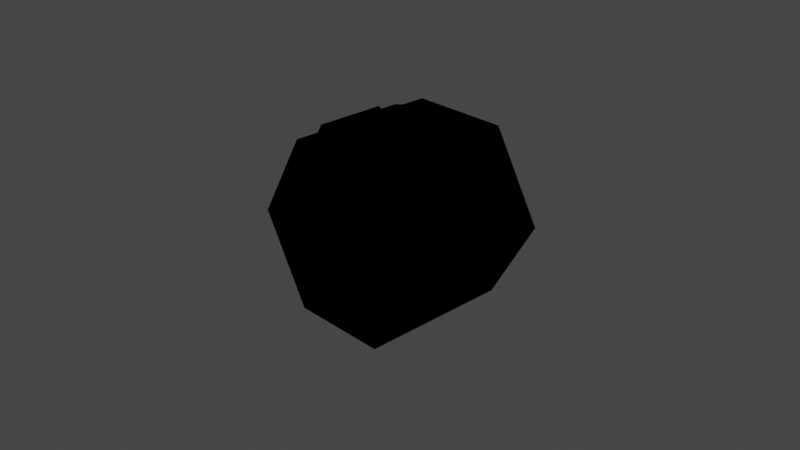 # Source: crewCabin.blend  (saved by Blender 3.1.7; exported with 4.5.12 LTS)
import bpy
from mathutils import Matrix  # noqa: F401  (used for matrix-valued properties, if any)

bpy.ops.wm.read_factory_settings(use_empty=True)
scene = bpy.context.scene
scene.name = 'Scene'

# ---- collections
col_collection = bpy.data.collections.new('Collection'); scene.collection.children.link(col_collection)
col_collider_collider = bpy.data.collections.new('collider:collider')  # instanced only; not linked into the scene

# ---- materials (node trees are filled in below, after node groups)
mat_material_001 = bpy.data.materials.new('Material.001')
mat_material_001.use_transparent_shadow = False

# ---- node groups
ng_color4 = bpy.data.node_groups.new('Color4', 'ShaderNodeTree')
_s = ng_color4.interface.new_socket(name='Color', in_out='OUTPUT', socket_type='NodeSocketColor')
_s = ng_color4.interface.new_socket(name='Alpha', in_out='OUTPUT', socket_type='NodeSocketFloat')
_s = ng_color4.interface.new_socket(name='Color', in_out='INPUT', socket_type='NodeSocketColor')
_s = ng_color4.interface.new_socket(name='Alpha', in_out='INPUT', socket_type='NodeSocketFloat')
_s.min_value = 1.0
_N = ng_color4.nodes; _L = ng_color4.links
n0 = _N.new('NodeGroupInput'); n0.name = 'Group Input'; n0.location = (-403, 18)
n1 = _N.new('NodeGroupOutput'); n1.name = 'Group Output'; n1.location = (154, 24)
_L.new(n0.outputs[1], n1.inputs[1])
_L.new(n0.outputs[0], n1.inputs[0])
n1.is_active_output = True
ng_maincolor = bpy.data.node_groups.new('MainColor', 'ShaderNodeTree')
_s = ng_maincolor.interface.new_socket(name='Color', in_out='OUTPUT', socket_type='NodeSocketColor')
_s = ng_maincolor.interface.new_socket(name='Alpha', in_out='OUTPUT', socket_type='NodeSocketFloat')
_s = ng_maincolor.interface.new_socket(name='VColor', in_out='INPUT', socket_type='NodeSocketColor')
_s = ng_maincolor.interface.new_socket(name='VAlpha', in_out='INPUT', socket_type='NodeSocketFloat')
_s.min_value = 1e+04
_s = ng_maincolor.interface.new_socket(name='CColor', in_out='INPUT', socket_type='NodeSocketColor')
_s = ng_maincolor.interface.new_socket(name='CAlpha', in_out='INPUT', socket_type='NodeSocketFloat')
_s.min_value = 1.0
_s = ng_maincolor.interface.new_socket(name='TColor', in_out='INPUT', socket_type='NodeSocketColor')
_s = ng_maincolor.interface.new_socket(name='TAlpha', in_out='INPUT', socket_type='NodeSocketFloat')
_s.min_value = 1.0
_N = ng_maincolor.nodes; _L = ng_maincolor.links
n0 = _N.new('NodeGroupInput'); n0.name = 'Group Input'; n0.location = (-284, 35)
n1 = _N.new('NodeGroupOutput'); n1.name = 'Group Output'; n1.location = (332, -19)
n2 = _N.new('ShaderNodeMix'); n2.name = 'VC*CC*TC'; n2.location = (127, -33)
n2.label = 'VC*CC*TC'
n2.hide = True
n2.data_type = 'RGBA'
n2.blend_type = 'MULTIPLY'
n2.inputs[0].default_value = 1.0
n3 = _N.new('ShaderNodeMix'); n3.name = 'VC*CC'; n3.location = (-44, 33)
n3.label = 'VC*CC'
n3.hide = True
n3.data_type = 'RGBA'
n3.blend_type = 'MULTIPLY'
n3.inputs[0].default_value = 1.0
n4 = _N.new('ShaderNodeMath'); n4.name = 'VA*CA'; n4.location = (-59, -19)
n4.label = 'VA*CA'
n4.hide = True
n4.operation = 'MULTIPLY'
n4.inputs[2].default_value = 0.0
n5 = _N.new('ShaderNodeMath'); n5.name = 'VA*CA*TA'; n5.location = (130, -79)
n5.label = 'VA*CA*TA'
n5.hide = True
n5.operation = 'MULTIPLY'
n5.inputs[2].default_value = 0.0
_L.new(n0.outputs[2], n3.inputs[7])
_L.new(n0.outputs[4], n2.inputs[7])
_L.new(n2.outputs[2], n1.inputs[0])
_L.new(n3.outputs[2], n2.inputs[6])
_L.new(n0.outputs[0], n3.inputs[6])
_L.new(n0.outputs[1], n4.inputs[0])
_L.new(n0.outputs[3], n4.inputs[1])
_L.new(n4.outputs[0], n5.inputs[0])
_L.new(n0.outputs[5], n5.inputs[1])
_L.new(n5.outputs[0], n1.inputs[1])
n1.is_active_output = True
ng_standardshader = bpy.data.node_groups.new('StandardShader', 'ShaderNodeTree')
_s = ng_standardshader.interface.new_socket(name='BSDF', in_out='OUTPUT', socket_type='NodeSocketShader')
_s = ng_standardshader.interface.new_socket(name='BaseColor', in_out='INPUT', socket_type='NodeSocketColor')
_s = ng_standardshader.interface.new_socket(name='Shininess', in_out='INPUT', socket_type='NodeSocketFloat')
_s.min_value = 1e+04
_s = ng_standardshader.interface.new_socket(name='Gloss', in_out='INPUT', socket_type='NodeSocketFloat')
_s.min_value = 1e+04
_s = ng_standardshader.interface.new_socket(name='Emission', in_out='INPUT', socket_type='NodeSocketColor')
_s = ng_standardshader.interface.new_socket(name='Emission Strength', in_out='INPUT', socket_type='NodeSocketFloat')
_s.min_value = 1e+06
_s = ng_standardshader.interface.new_socket(name='Alpha', in_out='INPUT', socket_type='NodeSocketFloat')
_s.min_value = 1.0
_s = ng_standardshader.interface.new_socket(name='NormalColor', in_out='INPUT', socket_type='NodeSocketColor')
_N = ng_standardshader.nodes; _L = ng_standardshader.links
n0 = _N.new('NodeGroupOutput'); n0.name = 'Group Output'; n0.location = (555, 248)
n1 = _N.new('NodeGroupInput'); n1.name = 'Group Input'; n1.location = (-444, 74)
n2 = _N.new('ShaderNodeNormalMap'); n2.name = 'Normal Map'; n2.location = (-96, -256)
n2.hide = True
n3 = _N.new('ShaderNodeMath'); n3.name = 'Roughness'; n3.location = (-4, -2)
n3.label = 'Roughness'
n3.hide = True
n3.operation = 'SQRT'
n3.inputs[2].default_value = 0.0
n4 = _N.new('ShaderNodeMath'); n4.name = 'SpecularConv'; n4.location = (-120, 39)
n4.label = 'SpecularConv'
n4.hide = True
n4.operation = 'SQRT'
n4.inputs[2].default_value = 0.0
n5 = _N.new('ShaderNodeMath'); n5.name = 'Gloss2Rough'; n5.location = (-176, -1)
n5.label = 'Gloss2Rough'
n5.hide = True
n5.operation = 'SUBTRACT'
n5.inputs[0].default_value = 1.0
n5.inputs[2].default_value = 0.0
n6 = _N.new('ShaderNodeBsdfPrincipled'); n6.name = 'Principled BSDF'; n6.location = (226, 256)
n6.distribution = 'GGX'
n6.subsurface_method = 'BURLEY'
n6.inputs[3].default_value = 1.45
_L.new(n6.outputs[0], n0.inputs[0])
_L.new(n4.outputs[0], n6.inputs[13])
_L.new(n1.outputs[3], n6.inputs[27])
_L.new(n3.outputs[0], n6.inputs[2])
_L.new(n1.outputs[0], n6.inputs[0])
_L.new(n1.outputs[1], n4.inputs[0])
_L.new(n1.outputs[6], n2.inputs[1])
_L.new(n5.outputs[0], n3.inputs[0])
_L.new(n1.outputs[2], n5.inputs[1])
_L.new(n2.outputs[0], n6.inputs[5])
_L.new(n1.outputs[5], n6.inputs[4])
_L.new(n1.outputs[4], n6.inputs[28])
n0.is_active_output = True

# ---- material node trees
mat_material_001.use_nodes = True; mat_material_001.node_tree.nodes.clear()
_N = mat_material_001.node_tree.nodes; _L = mat_material_001.node_tree.links
n0 = _N.new('ShaderNodeTexImage'); n0.name = '_MainTex'; n0.location = (-131, -187)
n0.label = '_MainTex'
n0.hide = True
n1 = _N.new('ShaderNodeUVMap'); n1.name = 'UV Map'; n1.location = (-345, -213)
n2 = _N.new('ShaderNodeGroup'); n2.name = '_Color'; n2.location = (-34, -148)
n2.label = '_Color'
n2.hide = True
n2.node_tree = ng_color4
n2.inputs[0].default_value = (1.0, 1.0, 1.0, 1.0)
n2.inputs[1].default_value = 1.0
n3 = _N.new('ShaderNodeVertexColor'); n3.name = 'Vertex Color'; n3.location = (-31, -96)
n3.hide = True
n4 = _N.new('ShaderNodeOutputMaterial'); n4.name = 'Material Output'; n4.location = (765, 26)
n5 = _N.new('ShaderNodeGroup'); n5.name = 'Group'; n5.location = (157, 9)
n5.node_tree = ng_maincolor
n6 = _N.new('ShaderNodeGroup'); n6.name = 'StandardShader'; n6.location = (542, -4)
n6.node_tree = ng_standardshader
n6.inputs[1].default_value = 0.0
n6.inputs[2].default_value = 0.0
n6.inputs[3].default_value = (0.0, 0.0, 0.0, 1.0)
n6.inputs[4].default_value = 1.0
n6.inputs[6].default_value = (0.5, 0.5, 1.0, 1.0)
n7 = _N.new('ShaderNodeValue'); n7.name = '_Opacity'; n7.location = (327, -167)
n7.label = '_Opacity'
n7.hide = True
n7.outputs[0].default_value = 1.0
_L.new(n1.outputs[0], n0.inputs[0])
_L.new(n6.outputs[0], n4.inputs[0])
_L.new(n2.outputs[0], n5.inputs[2])
_L.new(n2.outputs[1], n5.inputs[3])
_L.new(n0.outputs[0], n5.inputs[4])
_L.new(n0.outputs[1], n5.inputs[5])
_L.new(n5.outputs[0], n6.inputs[0])
_L.new(n3.outputs[1], n5.inputs[1])
_L.new(n3.outputs[0], n5.inputs[0])
_L.new(n7.outputs[0], n6.inputs[5])
n4.is_active_output = True

# ---- world
world_world = bpy.data.worlds.new('World'); scene.world = world_world
world_world.use_nodes = True; world_world.node_tree.nodes.clear()
_N = world_world.node_tree.nodes; _L = world_world.node_tree.links
n0 = _N.new('ShaderNodeOutputWorld'); n0.name = 'World Output'; n0.location = (300, 300)
n1 = _N.new('ShaderNodeBackground'); n1.name = 'Background'; n1.location = (10, 300)
n1.inputs[0].default_value = (0.05088, 0.05088, 0.05088, 1.0)
_L.new(n1.outputs[0], n0.inputs[0])
n0.is_active_output = True
world_world.color = (0.05088, 0.05088, 0.05088)
world_world.use_sun_shadow = False
world_world.sun_shadow_jitter_overblur = 0.0

# ---- cameras
cam_camera = bpy.data.cameras.new('Camera')
cam_camera.clip_end = 100.0
cam_camera.ortho_scale = 7.314

# ---- lights
light_light = bpy.data.lights.new('Light', 'POINT')
light_light.transmission_factor = 0.0
light_light.energy = 1000.0
light_light.shadow_soft_size = 0.1
light_light.shadow_maximum_resolution = 0.006
light_light.use_absolute_resolution = True

# ---- meshes
me_shell_collider = bpy.data.meshes.new('shell.collider')
me_shell_collider.from_pydata([(-0.9214, -0.2625, 0.2816), (-0.542, -0.84, 0.9388), (-1.084, -0.84, 0.0), (-1.084, -0.2625, 0.0), (-0.542, 0.84, 0.9388), (-0.9214, 0.2625, 0.2816), (-1.084, 0.2625, 0.0), (-1.084, 0.84, 0.0), (-1.16, -0.2625, 8.564e-08), (-1.122, -0.2625, 0.2816), (-0.9214, -0.2625, -0.2816), (-1.122, -0.2625, -0.2816), (-1.122, 0.2625, 0.2816), (-1.16, 0.2625, 8.564e-08), (-1.122, 0.2625, -0.2816), (-0.542, -0.84, -0.9388), (-0.3449, -0.2988, -0.9388), (-0.542, 0.84, -0.9388), (-0.3449, 0.2988, -0.9388), (-0.2267, -0.4188, -0.9388), (0.2267, -0.4188, -0.9388), (0.542, -0.84, -0.9388), (-0.2267, 0.4188, -0.9388), (0.0, 0.84, -0.9388), (0.2267, 0.4188, -0.9388), (0.542, 0.84, -0.9388), (0.3449, -0.2988, -0.9388), (0.3449, 0.2988, -0.9388), (-0.3449, -0.2653, -1.069), (-0.3449, 0.2653, -1.069), (-0.2655, -0.84, 0.4598), (-0.5309, -0.84, -2.398e-08), (-0.2655, -0.84, -0.4598), (0.2655, -0.84, 0.4598), (0.542, -0.84, 0.9388), (0.2655, -0.84, -0.4598), (1.084, -0.84, 0.0), (0.5309, -0.84, -2.398e-08), (-0.9214, 0.2625, -0.2816), (0.542, 0.84, 0.9388), (-0.5366, 0.84, -1.963e-08), (-0.2683, 0.84, 0.4647), (0.2683, 0.84, 0.4647), (-0.2683, 0.84, -0.4647), (0.2683, 0.84, -0.4647), (1.084, 0.84, 0.0), (0.5366, 0.84, -1.963e-08), (-0.2276, -0.3853, -1.069), (0.2276, -0.3853, -1.069), (-0.2276, 0.3853, -1.069), (0.2276, 0.3853, -1.069), (1.084, -0.2625, 0.0), (0.9214, -0.2625, 0.2816), (0.9214, 0.2625, 0.2816), (1.084, 0.2625, 0.0), (1.122, -0.2625, 0.2816), (1.16, -0.2625, 8.564e-08), (0.9214, -0.2625, -0.2816), (1.122, -0.2625, -0.2816), (1.122, 0.2625, 0.2816), (0.3449, -0.2653, -1.069), (0.3449, 0.2653, -1.069), (0.9214, 0.2625, -0.2816), (1.122, 0.2625, -0.2816), (1.16, 0.2625, 8.564e-08), (0.7615, -0.4267, -0.8986), (1.02, -0.4267, -0.4505), (1.02, 0.3579, -0.4505), (0.7615, 0.3579, -0.8986), (0.873, 0.4267, -0.3655), (0.873, -0.4267, -0.3655), (0.6143, 0.4267, -0.8136), (0.6143, -0.4267, -0.8136), (-0.6143, -0.4267, -0.8136), (-0.873, -0.4267, -0.3655), (-0.873, -0.4261, -0.3655), (-0.873, 0.4267, -0.3655), (-0.6143, 0.4267, -0.8136), (-0.7615, -0.4267, -0.8986), (-0.7615, 0.3579, -0.8986), (-1.02, -0.4267, -0.4505), (-1.02, 0.3579, -0.4505), (-0.1743, 0.295, -1.069), (0.1743, 0.295, -1.069), (0.1743, -0.295, -1.069), (-0.1743, -0.295, -1.069), (-0.2641, 0.2031, -1.069), (0.2641, 0.2031, -1.069), (0.2641, -0.2031, -1.069), (-0.2641, -0.2031, -1.069)], [], [(0, 1, 2), (3, 0, 2), (1, 0, 4), (0, 5, 4), (5, 6, 4), (7, 4, 6), (9, 3, 8), (0, 3, 9), (3, 10, 8), (8, 10, 11), (0, 9, 5), (9, 12, 5), (12, 8, 13), (14, 13, 11), (16, 17, 15), (18, 17, 16), (16, 15, 19), (15, 20, 19), (21, 20, 15), (18, 22, 17), (22, 23, 17), (24, 23, 22), (25, 23, 24), (20, 21, 26), (21, 25, 26), (26, 25, 27), (25, 24, 27), (28, 18, 16), (29, 18, 28), (30, 2, 1), (31, 2, 30), (31, 15, 2), (32, 15, 31), (30, 1, 33), (1, 34, 33), (32, 21, 15), (35, 21, 32), (34, 36, 33), (33, 36, 37), (36, 21, 37), (37, 21, 35), (38, 11, 10), (14, 11, 38), (1, 4, 39), (1, 39, 34), (12, 6, 5), (13, 6, 12), (13, 38, 6), (14, 38, 13), (41, 7, 40), (4, 7, 41), (42, 4, 41), (39, 4, 42), (7, 17, 40), (40, 17, 43), (17, 44, 43), (23, 44, 17), (25, 44, 23), (42, 45, 39), (46, 45, 42), (46, 25, 45), (44, 25, 46), (19, 48, 47), (20, 48, 19), (50, 22, 49), (24, 22, 50), (16, 47, 28), (19, 47, 16), (29, 22, 18), (49, 22, 29), (36, 34, 51), (52, 51, 34), (52, 34, 53), (34, 39, 53), (39, 45, 53), (54, 53, 45), (55, 51, 52), (56, 51, 55), (56, 57, 51), (58, 57, 56), (52, 53, 55), (55, 53, 59), (26, 27, 60), (60, 27, 61), (57, 58, 62), (62, 58, 63), (56, 64, 58), (64, 63, 58), (55, 64, 56), (59, 64, 55), (59, 54, 64), (53, 54, 59), (54, 62, 64), (64, 62, 63), (26, 48, 20), (60, 48, 26), (61, 24, 50), (27, 24, 61), (66, 67, 65), (65, 67, 68), (70, 57, 69), (57, 62, 69), (62, 45, 69), (69, 45, 71), (45, 25, 71), (71, 25, 72), (21, 72, 25), (54, 45, 62), (36, 72, 21), (70, 72, 36), (57, 70, 36), (51, 57, 36), (2, 15, 73), (74, 2, 73), (10, 2, 74), (75, 10, 74), (3, 2, 10), (38, 10, 75), (75, 76, 38), (38, 76, 7), (76, 77, 7), (77, 73, 15), (15, 17, 77), (7, 77, 17), (6, 38, 7), (79, 80, 78), (81, 80, 79), (66, 72, 70), (65, 72, 66), (66, 70, 67), (67, 70, 69), (68, 69, 71), (67, 69, 68), (65, 71, 72), (68, 71, 65), (78, 74, 73), (80, 74, 78), (78, 73, 79), (79, 73, 77), (81, 77, 76), (79, 77, 81), (80, 76, 75), (81, 76, 80), (80, 75, 74), (13, 8, 11), (8, 12, 9), (49, 82, 50), (82, 83, 50), (48, 84, 47), (84, 85, 47), (29, 86, 49), (86, 82, 49), (61, 87, 60), (87, 88, 60), (28, 89, 29), (89, 86, 29), (50, 83, 61), (83, 87, 61), (60, 88, 48), (88, 84, 48), (47, 85, 28), (85, 89, 28)])
me_shell_collider.materials.append(mat_material_001)
me_shell_collider.use_remesh_fix_poles = True
me_shell_collider.use_remesh_preserve_attributes = False
me_shell_collider.update()
me_collider = bpy.data.meshes.new('collider')
me_collider.from_pydata([(-0.4861, 0.3143, 0.725), (-0.4861, 0.3143, 0.992), (-0.4861, 0.7806, 0.992), (-0.4861, 0.7806, 0.725), (0.4861, 0.7806, 0.725), (0.4861, 0.7806, 0.992), (0.4861, 0.3143, 0.992), (0.4861, 0.3143, 0.725)], [(0, 1), (1, 2), (2, 3), (3, 4), (4, 5), (5, 6), (6, 7), (7, 0), (6, 1), (5, 2), (7, 4), (3, 0)], [])
me_collider.use_remesh_fix_poles = True
me_collider.use_remesh_preserve_attributes = False
me_collider.update()

# ---- objects
ob_light = bpy.data.objects.new('Light', light_light)
ob_camera = bpy.data.objects.new('Camera', cam_camera)
ob_crewcabinshell = bpy.data.objects.new('crewCabinShell', None)
ob_collider = bpy.data.objects.new('collider', None)
ob_freeivashell = bpy.data.objects.new('FreeIvaShell', me_shell_collider)
ob_mesh_collider = bpy.data.objects.new('mesh:collider', me_collider)

# ---- transforms, parenting, visibility, modifiers, constraints
ob_light.location = (4.076, 1.005, 5.904)
ob_light.rotation_euler = (0.6503, 0.05522, 1.866)
ob_light.lock_rotations_4d = False
ob_light.empty_display_type = 'ARROWS'
ob_light.color = (0.0, 0.0, 0.0, 0.0)
ob_light.lineart.crease_threshold = 0.0
ob_camera.location = (7.359, -6.926, 4.958)
ob_camera.rotation_euler = (1.109, 0.0, 0.8149)
ob_camera.lock_rotations_4d = False
ob_camera.empty_display_type = 'ARROWS'
ob_camera.color = (0.0, 0.0, 0.0, 0.0)
ob_camera.display_type = 'WIRE'
ob_camera.lineart.crease_threshold = 0.0
ob_crewcabinshell.location = (0.0, 0.0, 0.0)
ob_crewcabinshell.rotation_mode = 'QUATERNION'
ob_crewcabinshell.rotation_quaternion = (1.0, 0.0, 0.0, 0.0)
ob_collider.parent = ob_crewcabinshell
ob_collider.location = (0.0, 0.0, 0.0)
ob_collider.rotation_mode = 'QUATERNION'
ob_collider.rotation_quaternion = (-1.629e-07, 1.0, 0.0, 0.0)
ob_collider.scale = (1.0, 1.0, 1.0)
ob_collider.empty_display_type = 'ARROWS'
ob_collider.empty_display_size = 0.3
ob_collider.instance_type = 'COLLECTION'
ob_freeivashell.parent = ob_crewcabinshell
ob_freeivashell.location = (0.0, 0.0, 0.0)
ob_freeivashell.rotation_mode = 'QUATERNION'
ob_freeivashell.rotation_quaternion = (0.0, 1.0, 0.0, 0.0)
ob_freeivashell.scale = (1.0, 1.0, 1.0)
ob_mesh_collider.location = (0.0, 0.0, 0.0)
ob_collider.instance_collection = col_collider_collider

# ---- collection membership
col_collection.objects.link(ob_light)
col_collection.objects.link(ob_camera)
col_collection.objects.link(ob_crewcabinshell)
col_collection.objects.link(ob_collider)
col_collection.objects.link(ob_freeivashell)
col_collider_collider.objects.link(ob_mesh_collider)

# ---- scene / render settings (as saved in the file)
scene.camera = ob_camera
scene.frame_start = 1; scene.frame_end = 250; scene.frame_set(1)
scene.render.engine = 'BLENDER_EEVEE_NEXT'
scene.cycles.sampling_pattern = 'TABULATED_SOBOL'
scene.cycles.use_light_tree = False
scene.view_settings.view_transform = 'Filmic'
bpy.context.view_layer.update()

